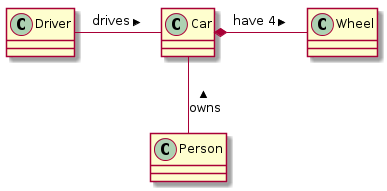

The diagram above was rendered by PlantUML. Its source (embedded in the PNG):
@startuml

class Car

Driver - Car : drives >
Car *- Wheel : have 4 >
Car -- Person : < owns

@enduml